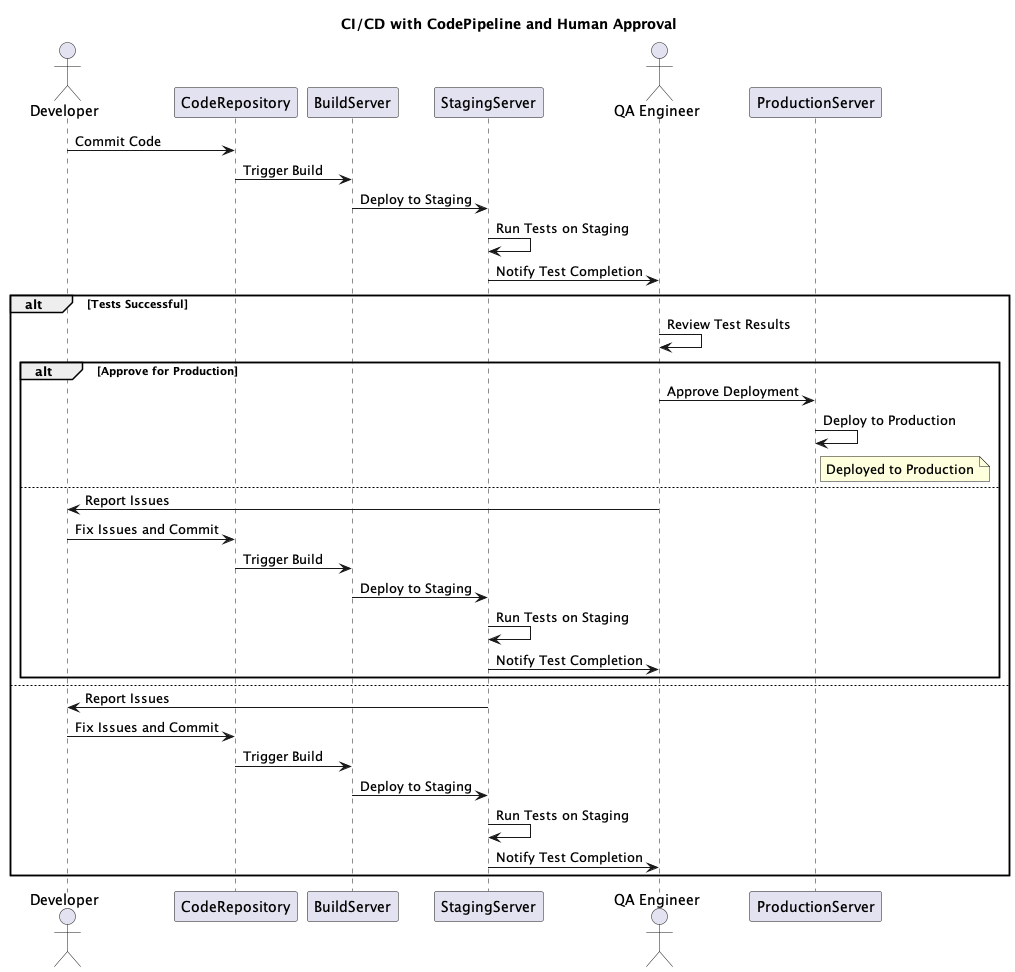

The diagram above was rendered by PlantUML. Its source (embedded in the PNG):
@startuml
title CI/CD with CodePipeline and Human Approval

actor Developer
participant CodeRepository
participant BuildServer
participant StagingServer
actor QATester as "QA Engineer"
participant ProductionServer

Developer -> CodeRepository : Commit Code
CodeRepository -> BuildServer : Trigger Build
BuildServer -> StagingServer : Deploy to Staging

StagingServer -> StagingServer : Run Tests on Staging
StagingServer -> QATester : Notify Test Completion

alt Tests Successful
    QATester -> QATester : Review Test Results
    alt Approve for Production
        QATester -> ProductionServer : Approve Deployment
        ProductionServer -> ProductionServer : Deploy to Production
        note right of ProductionServer : Deployed to Production
    else
        QATester -> Developer : Report Issues
        Developer -> CodeRepository : Fix Issues and Commit
        CodeRepository -> BuildServer : Trigger Build
        BuildServer -> StagingServer : Deploy to Staging
        StagingServer -> StagingServer : Run Tests on Staging
        StagingServer -> QATester : Notify Test Completion
    end
else
    StagingServer -> Developer : Report Issues
    Developer -> CodeRepository : Fix Issues and Commit
    CodeRepository -> BuildServer : Trigger Build
    BuildServer -> StagingServer : Deploy to Staging
    StagingServer -> StagingServer : Run Tests on Staging
    StagingServer -> QATester : Notify Test Completion
end

@enduml